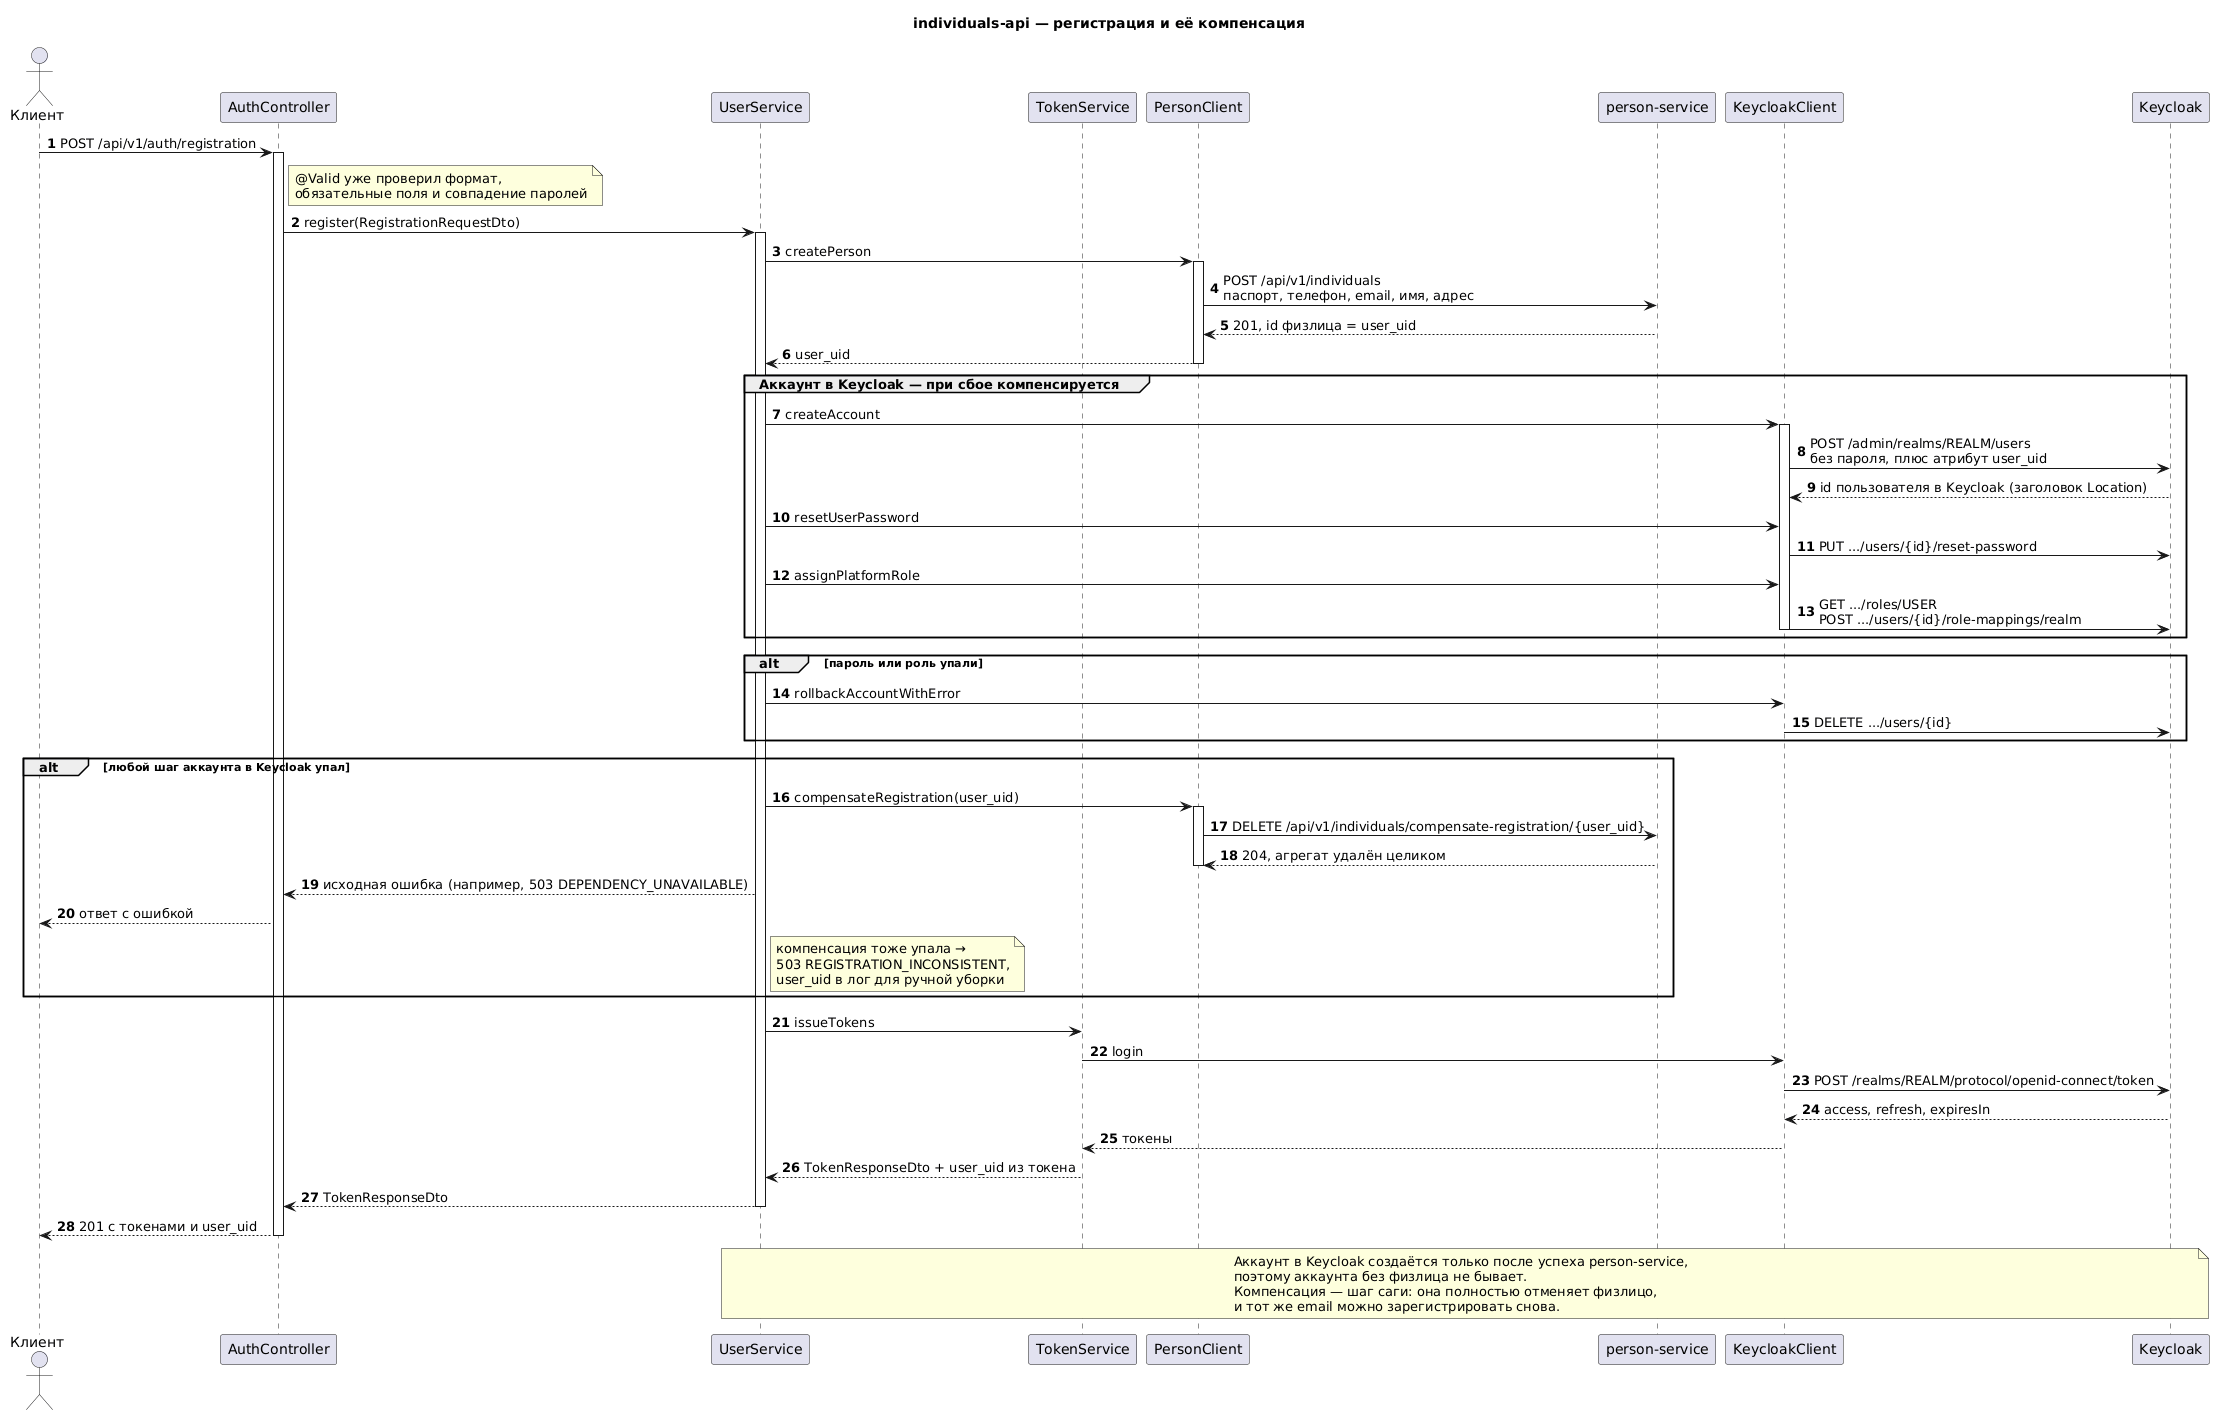

The diagram above was rendered by PlantUML. Its source (embedded in the PNG):
@startuml sequence
title individuals-api — регистрация и её компенсация

autonumber
skinparam shadowing false

actor "Клиент" as Client
participant "AuthController" as Ctl
participant "UserService" as Svc
participant "TokenService" as Tok
participant "PersonClient" as PCl
participant "person-service" as Per
participant "KeycloakClient" as KCl
participant "Keycloak" as Kc

Client -> Ctl : POST /api/v1/auth/registration
activate Ctl
note right of Ctl : @Valid уже проверил формат,\nобязательные поля и совпадение паролей
Ctl -> Svc : register(RegistrationRequestDto)
activate Svc

Svc -> PCl : createPerson
activate PCl
PCl -> Per : POST /api/v1/individuals\nпаспорт, телефон, email, имя, адрес
Per --> PCl : 201, id физлица = user_uid
PCl --> Svc : user_uid
deactivate PCl

group Аккаунт в Keycloak — при сбое компенсируется
  Svc -> KCl : createAccount
  activate KCl
  KCl -> Kc : POST /admin/realms/REALM/users\nбез пароля, плюс атрибут user_uid
  Kc --> KCl : id пользователя в Keycloak (заголовок Location)
  Svc -> KCl : resetUserPassword
  KCl -> Kc : PUT .../users/{id}/reset-password
  Svc -> KCl : assignPlatformRole
  KCl -> Kc : GET .../roles/USER\nPOST .../users/{id}/role-mappings/realm
  deactivate KCl
end

alt пароль или роль упали
  Svc -> KCl : rollbackAccountWithError
  KCl -> Kc : DELETE .../users/{id}
end

alt любой шаг аккаунта в Keycloak упал
  Svc -> PCl : compensateRegistration(user_uid)
  activate PCl
  PCl -> Per : DELETE /api/v1/individuals/compensate-registration/{user_uid}
  Per --> PCl : 204, агрегат удалён целиком
  deactivate PCl
  Svc --> Ctl : исходная ошибка (например, 503 DEPENDENCY_UNAVAILABLE)
  Ctl --> Client : ответ с ошибкой
  note right of Svc : компенсация тоже упала →\n503 REGISTRATION_INCONSISTENT,\nuser_uid в лог для ручной уборки
end

Svc -> Tok : issueTokens
Tok -> KCl : login
KCl -> Kc : POST /realms/REALM/protocol/openid-connect/token
Kc --> KCl : access, refresh, expiresIn
KCl --> Tok : токены
Tok --> Svc : TokenResponseDto + user_uid из токена
Svc --> Ctl : TokenResponseDto
deactivate Svc
Ctl --> Client : 201 с токенами и user_uid
deactivate Ctl

note over Svc, Kc
  Аккаунт в Keycloak создаётся только после успеха person-service,
  поэтому аккаунта без физлица не бывает.
  Компенсация — шаг саги: она полностью отменяет физлицо,
  и тот же email можно зарегистрировать снова.
end note

@enduml